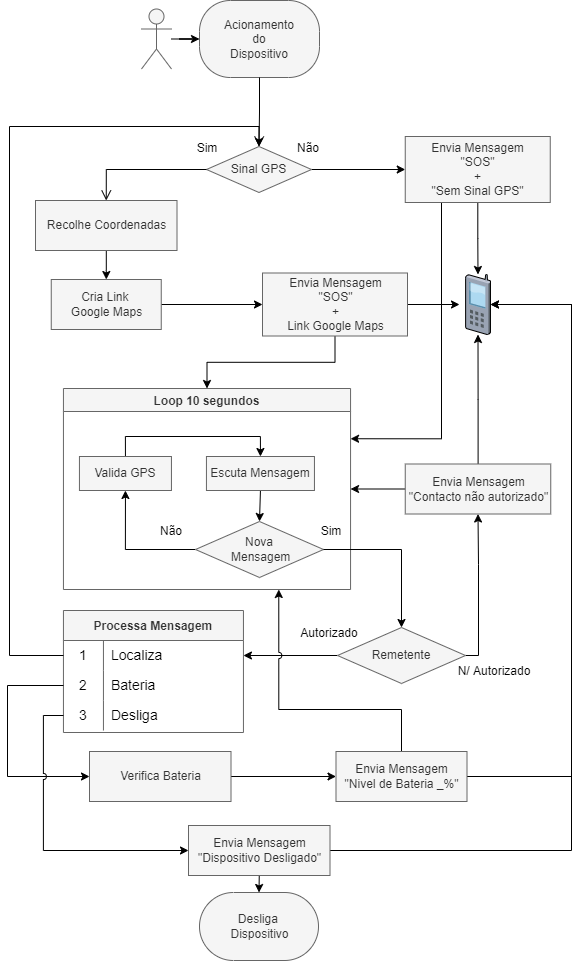

The diagram above was exported from draw.io. Its source (the exported page's mxGraphModel, read from the mxfile embedded in the PNG):
<mxGraphModel dx="1422" dy="762" grid="0" gridSize="10" guides="1" tooltips="1" connect="1" arrows="1" fold="1" page="1" pageScale="1" pageWidth="827" pageHeight="1169" math="0" shadow="0">
  <root>
    <mxCell id="0" />
    <mxCell id="1" parent="0" />
    <mxCell id="Bq5oWmsE9KjleU0vYnoQ-21" value="" style="edgeStyle=orthogonalEdgeStyle;rounded=0;orthogonalLoop=1;jettySize=auto;html=1;" parent="1" source="N35R8MM65Xbz76PrMNVz-1" target="N35R8MM65Xbz76PrMNVz-24" edge="1">
      <mxGeometry relative="1" as="geometry" />
    </mxCell>
    <mxCell id="N35R8MM65Xbz76PrMNVz-1" value="" style="shape=umlActor;verticalLabelPosition=bottom;verticalAlign=top;html=1;outlineConnect=0;fillColor=#f5f5f5;strokeColor=#666666;fontColor=#333333;" parent="1" vertex="1">
      <mxGeometry x="296" y="117.5" width="30" height="60" as="geometry" />
    </mxCell>
    <mxCell id="AYsJ-DEsVFSYY12qlZ7O-18" value="" style="edgeStyle=orthogonalEdgeStyle;rounded=0;orthogonalLoop=1;jettySize=auto;html=1;" parent="1" source="N35R8MM65Xbz76PrMNVz-10" target="AYsJ-DEsVFSYY12qlZ7O-17" edge="1">
      <mxGeometry relative="1" as="geometry" />
    </mxCell>
    <mxCell id="N35R8MM65Xbz76PrMNVz-10" value="Sinal GPS" style="rhombus;whiteSpace=wrap;html=1;fillColor=#f5f5f5;strokeColor=#666666;fontColor=#333333;" parent="1" vertex="1">
      <mxGeometry x="361" y="255" width="105" height="46" as="geometry" />
    </mxCell>
    <mxCell id="N35R8MM65Xbz76PrMNVz-12" value="" style="edgeStyle=orthogonalEdgeStyle;html=1;align=left;verticalAlign=top;endArrow=open;endSize=8;strokeColor=#000000;rounded=0;entryX=0.5;entryY=0;entryDx=0;entryDy=0;" parent="1" source="N35R8MM65Xbz76PrMNVz-10" target="N35R8MM65Xbz76PrMNVz-13" edge="1">
      <mxGeometry x="0.2232" y="-5" relative="1" as="geometry">
        <mxPoint x="412.25" y="406" as="targetPoint" />
        <mxPoint as="offset" />
      </mxGeometry>
    </mxCell>
    <mxCell id="Bq5oWmsE9KjleU0vYnoQ-45" value="" style="edgeStyle=orthogonalEdgeStyle;rounded=0;orthogonalLoop=1;jettySize=auto;html=1;" parent="1" source="N35R8MM65Xbz76PrMNVz-13" target="N35R8MM65Xbz76PrMNVz-17" edge="1">
      <mxGeometry relative="1" as="geometry" />
    </mxCell>
    <mxCell id="N35R8MM65Xbz76PrMNVz-13" value="Recolhe Coordenadas" style="html=1;fillColor=#f5f5f5;strokeColor=#666666;fontColor=#333333;" parent="1" vertex="1">
      <mxGeometry x="190" y="309" width="141.5" height="50" as="geometry" />
    </mxCell>
    <mxCell id="Bq5oWmsE9KjleU0vYnoQ-47" style="edgeStyle=orthogonalEdgeStyle;rounded=0;orthogonalLoop=1;jettySize=auto;html=1;exitX=0.5;exitY=1;exitDx=0;exitDy=0;entryX=0.5;entryY=0;entryDx=0;entryDy=0;" parent="1" source="N35R8MM65Xbz76PrMNVz-14" target="Bq5oWmsE9KjleU0vYnoQ-38" edge="1">
      <mxGeometry relative="1" as="geometry" />
    </mxCell>
    <mxCell id="Bq5oWmsE9KjleU0vYnoQ-68" style="edgeStyle=orthogonalEdgeStyle;rounded=0;orthogonalLoop=1;jettySize=auto;html=1;exitX=1;exitY=0.5;exitDx=0;exitDy=0;" parent="1" source="N35R8MM65Xbz76PrMNVz-14" edge="1">
      <mxGeometry relative="1" as="geometry">
        <mxPoint x="614" y="413" as="targetPoint" />
      </mxGeometry>
    </mxCell>
    <mxCell id="N35R8MM65Xbz76PrMNVz-14" value="Envia Mensagem&lt;br&gt;&quot;SOS&quot;&lt;br&gt;+&lt;br&gt;Link Google Maps" style="html=1;fillColor=#f5f5f5;strokeColor=#666666;fontColor=#333333;" parent="1" vertex="1">
      <mxGeometry x="417" y="381.5" width="145" height="63" as="geometry" />
    </mxCell>
    <mxCell id="Bq5oWmsE9KjleU0vYnoQ-64" style="edgeStyle=orthogonalEdgeStyle;rounded=0;orthogonalLoop=1;jettySize=auto;html=1;exitX=1;exitY=0.5;exitDx=0;exitDy=0;" parent="1" source="N35R8MM65Xbz76PrMNVz-17" target="N35R8MM65Xbz76PrMNVz-14" edge="1">
      <mxGeometry relative="1" as="geometry" />
    </mxCell>
    <mxCell id="N35R8MM65Xbz76PrMNVz-17" value="Cria Link &lt;br&gt;Google Maps" style="html=1;fillColor=#f5f5f5;strokeColor=#666666;fontColor=#333333;" parent="1" vertex="1">
      <mxGeometry x="205.75" y="388" width="110" height="50" as="geometry" />
    </mxCell>
    <mxCell id="N35R8MM65Xbz76PrMNVz-24" value="Acionamento&lt;br&gt;do&lt;br&gt;Dispositivo" style="rounded=1;whiteSpace=wrap;html=1;arcSize=40;fillColor=#f5f5f5;strokeColor=#666666;fontColor=#333333;" parent="1" vertex="1">
      <mxGeometry x="354" y="109" width="120" height="77" as="geometry" />
    </mxCell>
    <mxCell id="N35R8MM65Xbz76PrMNVz-25" value="" style="edgeStyle=orthogonalEdgeStyle;html=1;verticalAlign=bottom;endArrow=open;endSize=8;strokeColor=#000000;rounded=0;entryX=0.5;entryY=0;entryDx=0;entryDy=0;" parent="1" source="N35R8MM65Xbz76PrMNVz-24" target="N35R8MM65Xbz76PrMNVz-10" edge="1">
      <mxGeometry relative="1" as="geometry">
        <mxPoint x="151" y="283" as="targetPoint" />
      </mxGeometry>
    </mxCell>
    <mxCell id="Bq5oWmsE9KjleU0vYnoQ-22" value="Sim" style="text;html=1;strokeColor=none;fillColor=none;align=center;verticalAlign=middle;whiteSpace=wrap;rounded=0;" parent="1" vertex="1">
      <mxGeometry x="331.5" y="242" width="60" height="30" as="geometry" />
    </mxCell>
    <mxCell id="Bq5oWmsE9KjleU0vYnoQ-23" value="Não" style="text;html=1;strokeColor=none;fillColor=none;align=center;verticalAlign=middle;whiteSpace=wrap;rounded=0;" parent="1" vertex="1">
      <mxGeometry x="433" y="242" width="60" height="30" as="geometry" />
    </mxCell>
    <mxCell id="Bq5oWmsE9KjleU0vYnoQ-38" value="Loop 10 segundos" style="swimlane;fillColor=#f5f5f5;fontColor=#333333;strokeColor=#666666;" parent="1" vertex="1">
      <mxGeometry x="217.94" y="497" width="287.12" height="201" as="geometry">
        <mxRectangle x="405" y="459" width="129" height="23" as="alternateBounds" />
      </mxGeometry>
    </mxCell>
    <mxCell id="Bq5oWmsE9KjleU0vYnoQ-41" style="edgeStyle=orthogonalEdgeStyle;rounded=0;orthogonalLoop=1;jettySize=auto;html=1;exitX=0.5;exitY=0;exitDx=0;exitDy=0;entryX=0.5;entryY=0;entryDx=0;entryDy=0;" parent="Bq5oWmsE9KjleU0vYnoQ-38" source="Bq5oWmsE9KjleU0vYnoQ-39" target="Bq5oWmsE9KjleU0vYnoQ-40" edge="1">
      <mxGeometry relative="1" as="geometry" />
    </mxCell>
    <mxCell id="Bq5oWmsE9KjleU0vYnoQ-39" value="Valida GPS" style="rounded=0;whiteSpace=wrap;html=1;fillColor=#f5f5f5;fontColor=#333333;strokeColor=#666666;" parent="Bq5oWmsE9KjleU0vYnoQ-38" vertex="1">
      <mxGeometry x="16" y="68" width="92" height="34" as="geometry" />
    </mxCell>
    <mxCell id="Bq5oWmsE9KjleU0vYnoQ-70" style="edgeStyle=orthogonalEdgeStyle;rounded=0;orthogonalLoop=1;jettySize=auto;html=1;exitX=0.5;exitY=1;exitDx=0;exitDy=0;entryX=0.5;entryY=0;entryDx=0;entryDy=0;" parent="Bq5oWmsE9KjleU0vYnoQ-38" source="Bq5oWmsE9KjleU0vYnoQ-40" target="Bq5oWmsE9KjleU0vYnoQ-69" edge="1">
      <mxGeometry relative="1" as="geometry" />
    </mxCell>
    <mxCell id="Bq5oWmsE9KjleU0vYnoQ-40" value="Escuta Mensagem" style="rounded=0;whiteSpace=wrap;html=1;fillColor=#f5f5f5;fontColor=#333333;strokeColor=#666666;" parent="Bq5oWmsE9KjleU0vYnoQ-38" vertex="1">
      <mxGeometry x="143" y="68" width="108" height="34" as="geometry" />
    </mxCell>
    <mxCell id="Bq5oWmsE9KjleU0vYnoQ-71" style="edgeStyle=orthogonalEdgeStyle;rounded=0;orthogonalLoop=1;jettySize=auto;html=1;exitX=0;exitY=0.5;exitDx=0;exitDy=0;entryX=0.5;entryY=1;entryDx=0;entryDy=0;" parent="Bq5oWmsE9KjleU0vYnoQ-38" source="Bq5oWmsE9KjleU0vYnoQ-69" target="Bq5oWmsE9KjleU0vYnoQ-39" edge="1">
      <mxGeometry relative="1" as="geometry" />
    </mxCell>
    <mxCell id="Bq5oWmsE9KjleU0vYnoQ-69" value="Nova&lt;br&gt;&amp;nbsp;Mensagem" style="rhombus;whiteSpace=wrap;html=1;fillColor=#f5f5f5;strokeColor=#666666;fontColor=#333333;" parent="Bq5oWmsE9KjleU0vYnoQ-38" vertex="1">
      <mxGeometry x="132.06" y="133" width="128" height="56" as="geometry" />
    </mxCell>
    <mxCell id="Bq5oWmsE9KjleU0vYnoQ-74" value="Não" style="text;html=1;strokeColor=none;fillColor=none;align=center;verticalAlign=middle;whiteSpace=wrap;rounded=0;" parent="Bq5oWmsE9KjleU0vYnoQ-38" vertex="1">
      <mxGeometry x="78.06" y="128" width="60" height="30" as="geometry" />
    </mxCell>
    <mxCell id="AYsJ-DEsVFSYY12qlZ7O-2" value="Sim" style="text;html=1;strokeColor=none;fillColor=none;align=center;verticalAlign=middle;whiteSpace=wrap;rounded=0;" parent="Bq5oWmsE9KjleU0vYnoQ-38" vertex="1">
      <mxGeometry x="238.12" y="128" width="60" height="30" as="geometry" />
    </mxCell>
    <mxCell id="AYsJ-DEsVFSYY12qlZ7O-1" value="" style="verticalLabelPosition=bottom;sketch=0;aspect=fixed;html=1;verticalAlign=top;strokeColor=none;align=center;outlineConnect=0;shape=mxgraph.citrix.cell_phone;" parent="1" vertex="1">
      <mxGeometry x="620" y="383" width="25" height="60" as="geometry" />
    </mxCell>
    <mxCell id="AYsJ-DEsVFSYY12qlZ7O-10" style="edgeStyle=orthogonalEdgeStyle;rounded=0;orthogonalLoop=1;jettySize=auto;html=1;entryX=0.5;entryY=1;entryDx=0;entryDy=0;exitX=1;exitY=0.5;exitDx=0;exitDy=0;" parent="1" source="AYsJ-DEsVFSYY12qlZ7O-4" target="AYsJ-DEsVFSYY12qlZ7O-9" edge="1">
      <mxGeometry relative="1" as="geometry">
        <mxPoint x="654" y="643" as="targetPoint" />
        <mxPoint x="578" y="734" as="sourcePoint" />
        <Array as="points">
          <mxPoint x="633" y="764" />
          <mxPoint x="633" y="673" />
        </Array>
      </mxGeometry>
    </mxCell>
    <mxCell id="AYsJ-DEsVFSYY12qlZ7O-37" style="edgeStyle=orthogonalEdgeStyle;rounded=0;orthogonalLoop=1;jettySize=auto;html=1;fontSize=14;" parent="1" source="AYsJ-DEsVFSYY12qlZ7O-4" target="AYsJ-DEsVFSYY12qlZ7O-28" edge="1">
      <mxGeometry relative="1" as="geometry" />
    </mxCell>
    <mxCell id="AYsJ-DEsVFSYY12qlZ7O-4" value="Remetente" style="rhombus;whiteSpace=wrap;html=1;fillColor=#f5f5f5;strokeColor=#666666;fontColor=#333333;" parent="1" vertex="1">
      <mxGeometry x="492" y="736" width="128" height="56" as="geometry" />
    </mxCell>
    <mxCell id="AYsJ-DEsVFSYY12qlZ7O-5" value="" style="edgeStyle=orthogonalEdgeStyle;rounded=0;orthogonalLoop=1;jettySize=auto;html=1;entryX=0.5;entryY=0;entryDx=0;entryDy=0;" parent="1" source="Bq5oWmsE9KjleU0vYnoQ-69" target="AYsJ-DEsVFSYY12qlZ7O-4" edge="1">
      <mxGeometry relative="1" as="geometry" />
    </mxCell>
    <mxCell id="AYsJ-DEsVFSYY12qlZ7O-16" value="" style="edgeStyle=orthogonalEdgeStyle;rounded=0;orthogonalLoop=1;jettySize=auto;html=1;" parent="1" source="AYsJ-DEsVFSYY12qlZ7O-9" target="AYsJ-DEsVFSYY12qlZ7O-1" edge="1">
      <mxGeometry relative="1" as="geometry" />
    </mxCell>
    <mxCell id="9pUGEFch93mt2Qjw3qT4-5" style="edgeStyle=orthogonalEdgeStyle;rounded=0;jumpStyle=arc;orthogonalLoop=1;jettySize=auto;html=1;exitX=0;exitY=0.5;exitDx=0;exitDy=0;entryX=1;entryY=0.5;entryDx=0;entryDy=0;" parent="1" source="AYsJ-DEsVFSYY12qlZ7O-9" target="Bq5oWmsE9KjleU0vYnoQ-38" edge="1">
      <mxGeometry relative="1" as="geometry" />
    </mxCell>
    <mxCell id="AYsJ-DEsVFSYY12qlZ7O-9" value="Envia Mensagem&lt;br&gt;&quot;Contacto não autorizado&quot;" style="html=1;fillColor=#f5f5f5;strokeColor=#666666;fontColor=#333333;" parent="1" vertex="1">
      <mxGeometry x="559.75" y="572.5" width="145.5" height="50" as="geometry" />
    </mxCell>
    <mxCell id="AYsJ-DEsVFSYY12qlZ7O-11" value="N/ Autorizado" style="text;html=1;strokeColor=none;fillColor=none;align=center;verticalAlign=middle;whiteSpace=wrap;rounded=0;" parent="1" vertex="1">
      <mxGeometry x="610" y="765" width="78" height="30" as="geometry" />
    </mxCell>
    <mxCell id="AYsJ-DEsVFSYY12qlZ7O-12" value="Autorizado" style="text;html=1;strokeColor=none;fillColor=none;align=center;verticalAlign=middle;whiteSpace=wrap;rounded=0;" parent="1" vertex="1">
      <mxGeometry x="445" y="727" width="78" height="30" as="geometry" />
    </mxCell>
    <mxCell id="AYsJ-DEsVFSYY12qlZ7O-19" value="" style="edgeStyle=orthogonalEdgeStyle;rounded=0;orthogonalLoop=1;jettySize=auto;html=1;" parent="1" source="AYsJ-DEsVFSYY12qlZ7O-17" target="AYsJ-DEsVFSYY12qlZ7O-1" edge="1">
      <mxGeometry relative="1" as="geometry" />
    </mxCell>
    <mxCell id="AYsJ-DEsVFSYY12qlZ7O-20" style="edgeStyle=orthogonalEdgeStyle;rounded=0;orthogonalLoop=1;jettySize=auto;html=1;exitX=0.25;exitY=1;exitDx=0;exitDy=0;entryX=1;entryY=0.25;entryDx=0;entryDy=0;" parent="1" source="AYsJ-DEsVFSYY12qlZ7O-17" target="Bq5oWmsE9KjleU0vYnoQ-38" edge="1">
      <mxGeometry relative="1" as="geometry" />
    </mxCell>
    <mxCell id="AYsJ-DEsVFSYY12qlZ7O-17" value="Envia Mensagem&lt;br&gt;&quot;SOS&quot;&lt;br&gt;+&lt;br&gt;&quot;Sem Sinal GPS&quot;" style="html=1;fillColor=#f5f5f5;strokeColor=#666666;fontColor=#333333;" parent="1" vertex="1">
      <mxGeometry x="559.75" y="245" width="145" height="66" as="geometry" />
    </mxCell>
    <mxCell id="AYsJ-DEsVFSYY12qlZ7O-27" value="Processa Mensagem" style="shape=table;startSize=30;container=1;collapsible=0;childLayout=tableLayout;fixedRows=1;rowLines=0;fontStyle=1;fontSize=12;fillColor=#f5f5f5;fontColor=#333333;strokeColor=#666666;" parent="1" vertex="1">
      <mxGeometry x="217.94" y="719" width="180" height="122" as="geometry" />
    </mxCell>
    <mxCell id="AYsJ-DEsVFSYY12qlZ7O-28" value="" style="shape=tableRow;horizontal=0;startSize=0;swimlaneHead=0;swimlaneBody=0;top=0;left=0;bottom=0;right=0;collapsible=0;dropTarget=0;fillColor=none;points=[[0,0.5],[1,0.5]];portConstraint=eastwest;fontSize=14;" parent="AYsJ-DEsVFSYY12qlZ7O-27" vertex="1">
      <mxGeometry y="30" width="180" height="30" as="geometry" />
    </mxCell>
    <mxCell id="AYsJ-DEsVFSYY12qlZ7O-29" value="1" style="shape=partialRectangle;html=1;whiteSpace=wrap;connectable=0;fillColor=none;top=0;left=0;bottom=0;right=0;overflow=hidden;pointerEvents=1;fontSize=14;" parent="AYsJ-DEsVFSYY12qlZ7O-28" vertex="1">
      <mxGeometry width="40" height="30" as="geometry">
        <mxRectangle width="40" height="30" as="alternateBounds" />
      </mxGeometry>
    </mxCell>
    <mxCell id="AYsJ-DEsVFSYY12qlZ7O-30" value="Localiza" style="shape=partialRectangle;html=1;whiteSpace=wrap;connectable=0;fillColor=none;top=0;left=0;bottom=0;right=0;align=left;spacingLeft=6;overflow=hidden;fontSize=14;" parent="AYsJ-DEsVFSYY12qlZ7O-28" vertex="1">
      <mxGeometry x="40" width="140" height="30" as="geometry">
        <mxRectangle width="140" height="30" as="alternateBounds" />
      </mxGeometry>
    </mxCell>
    <mxCell id="AYsJ-DEsVFSYY12qlZ7O-31" value="" style="shape=tableRow;horizontal=0;startSize=0;swimlaneHead=0;swimlaneBody=0;top=0;left=0;bottom=0;right=0;collapsible=0;dropTarget=0;fillColor=none;points=[[0,0.5],[1,0.5]];portConstraint=eastwest;fontSize=14;" parent="AYsJ-DEsVFSYY12qlZ7O-27" vertex="1">
      <mxGeometry y="60" width="180" height="30" as="geometry" />
    </mxCell>
    <mxCell id="AYsJ-DEsVFSYY12qlZ7O-32" value="2" style="shape=partialRectangle;html=1;whiteSpace=wrap;connectable=0;fillColor=none;top=0;left=0;bottom=0;right=0;overflow=hidden;fontSize=14;" parent="AYsJ-DEsVFSYY12qlZ7O-31" vertex="1">
      <mxGeometry width="40" height="30" as="geometry">
        <mxRectangle width="40" height="30" as="alternateBounds" />
      </mxGeometry>
    </mxCell>
    <mxCell id="AYsJ-DEsVFSYY12qlZ7O-33" value="Bateria" style="shape=partialRectangle;html=1;whiteSpace=wrap;connectable=0;fillColor=none;top=0;left=0;bottom=0;right=0;align=left;spacingLeft=6;overflow=hidden;fontSize=14;" parent="AYsJ-DEsVFSYY12qlZ7O-31" vertex="1">
      <mxGeometry x="40" width="140" height="30" as="geometry">
        <mxRectangle width="140" height="30" as="alternateBounds" />
      </mxGeometry>
    </mxCell>
    <mxCell id="AYsJ-DEsVFSYY12qlZ7O-34" value="" style="shape=tableRow;horizontal=0;startSize=0;swimlaneHead=0;swimlaneBody=0;top=0;left=0;bottom=0;right=0;collapsible=0;dropTarget=0;fillColor=none;points=[[0,0.5],[1,0.5]];portConstraint=eastwest;fontSize=14;" parent="AYsJ-DEsVFSYY12qlZ7O-27" vertex="1">
      <mxGeometry y="90" width="180" height="30" as="geometry" />
    </mxCell>
    <mxCell id="AYsJ-DEsVFSYY12qlZ7O-35" value="3" style="shape=partialRectangle;html=1;whiteSpace=wrap;connectable=0;fillColor=none;top=0;left=0;bottom=0;right=0;overflow=hidden;fontSize=14;" parent="AYsJ-DEsVFSYY12qlZ7O-34" vertex="1">
      <mxGeometry width="40" height="30" as="geometry">
        <mxRectangle width="40" height="30" as="alternateBounds" />
      </mxGeometry>
    </mxCell>
    <mxCell id="AYsJ-DEsVFSYY12qlZ7O-36" value="Desliga" style="shape=partialRectangle;html=1;whiteSpace=wrap;connectable=0;fillColor=none;top=0;left=0;bottom=0;right=0;align=left;spacingLeft=6;overflow=hidden;fontSize=14;" parent="AYsJ-DEsVFSYY12qlZ7O-34" vertex="1">
      <mxGeometry x="40" width="140" height="30" as="geometry">
        <mxRectangle width="140" height="30" as="alternateBounds" />
      </mxGeometry>
    </mxCell>
    <mxCell id="AYsJ-DEsVFSYY12qlZ7O-40" style="edgeStyle=orthogonalEdgeStyle;rounded=0;orthogonalLoop=1;jettySize=auto;html=1;exitX=0;exitY=0.5;exitDx=0;exitDy=0;entryX=0.5;entryY=0;entryDx=0;entryDy=0;fontSize=12;" parent="1" source="AYsJ-DEsVFSYY12qlZ7O-28" target="N35R8MM65Xbz76PrMNVz-10" edge="1">
      <mxGeometry relative="1" as="geometry">
        <Array as="points">
          <mxPoint x="164" y="764" />
          <mxPoint x="164" y="235" />
          <mxPoint x="414" y="235" />
        </Array>
      </mxGeometry>
    </mxCell>
    <mxCell id="AYsJ-DEsVFSYY12qlZ7O-44" value="" style="edgeStyle=orthogonalEdgeStyle;rounded=0;orthogonalLoop=1;jettySize=auto;html=1;fontSize=12;" parent="1" source="AYsJ-DEsVFSYY12qlZ7O-41" target="AYsJ-DEsVFSYY12qlZ7O-42" edge="1">
      <mxGeometry relative="1" as="geometry" />
    </mxCell>
    <mxCell id="AYsJ-DEsVFSYY12qlZ7O-41" value="Verifica Bateria" style="html=1;fillColor=#f5f5f5;strokeColor=#666666;fontColor=#333333;" parent="1" vertex="1">
      <mxGeometry x="244" y="860" width="141.5" height="50" as="geometry" />
    </mxCell>
    <mxCell id="AYsJ-DEsVFSYY12qlZ7O-45" style="edgeStyle=orthogonalEdgeStyle;rounded=0;orthogonalLoop=1;jettySize=auto;html=1;fontSize=12;" parent="1" source="AYsJ-DEsVFSYY12qlZ7O-42" target="AYsJ-DEsVFSYY12qlZ7O-1" edge="1">
      <mxGeometry relative="1" as="geometry">
        <Array as="points">
          <mxPoint x="726" y="885" />
          <mxPoint x="726" y="413" />
        </Array>
      </mxGeometry>
    </mxCell>
    <mxCell id="9pUGEFch93mt2Qjw3qT4-2" style="edgeStyle=orthogonalEdgeStyle;rounded=0;jumpStyle=arc;orthogonalLoop=1;jettySize=auto;html=1;exitX=0.5;exitY=0;exitDx=0;exitDy=0;entryX=0.75;entryY=1;entryDx=0;entryDy=0;" parent="1" source="AYsJ-DEsVFSYY12qlZ7O-42" target="Bq5oWmsE9KjleU0vYnoQ-38" edge="1">
      <mxGeometry relative="1" as="geometry">
        <Array as="points">
          <mxPoint x="556" y="818" />
          <mxPoint x="433" y="818" />
        </Array>
      </mxGeometry>
    </mxCell>
    <mxCell id="AYsJ-DEsVFSYY12qlZ7O-42" value="Envia Mensagem&lt;br&gt;&quot;Nivel de Bateria _%&quot;" style="html=1;fillColor=#f5f5f5;strokeColor=#666666;fontColor=#333333;" parent="1" vertex="1">
      <mxGeometry x="490.5" y="860" width="131" height="50" as="geometry" />
    </mxCell>
    <mxCell id="AYsJ-DEsVFSYY12qlZ7O-43" style="edgeStyle=orthogonalEdgeStyle;rounded=0;orthogonalLoop=1;jettySize=auto;html=1;exitX=0;exitY=0.5;exitDx=0;exitDy=0;entryX=0;entryY=0.5;entryDx=0;entryDy=0;fontSize=12;" parent="1" source="AYsJ-DEsVFSYY12qlZ7O-31" target="AYsJ-DEsVFSYY12qlZ7O-41" edge="1">
      <mxGeometry relative="1" as="geometry">
        <Array as="points">
          <mxPoint x="162" y="794" />
          <mxPoint x="162" y="885" />
        </Array>
      </mxGeometry>
    </mxCell>
    <mxCell id="AYsJ-DEsVFSYY12qlZ7O-50" style="edgeStyle=orthogonalEdgeStyle;rounded=0;orthogonalLoop=1;jettySize=auto;html=1;exitX=0.5;exitY=1;exitDx=0;exitDy=0;entryX=0.5;entryY=0.5;entryDx=0;entryDy=-34;entryPerimeter=0;fontSize=12;" parent="1" source="AYsJ-DEsVFSYY12qlZ7O-46" target="AYsJ-DEsVFSYY12qlZ7O-48" edge="1">
      <mxGeometry relative="1" as="geometry" />
    </mxCell>
    <mxCell id="AYsJ-DEsVFSYY12qlZ7O-51" style="edgeStyle=orthogonalEdgeStyle;rounded=0;orthogonalLoop=1;jettySize=auto;html=1;fontSize=12;" parent="1" source="AYsJ-DEsVFSYY12qlZ7O-46" target="AYsJ-DEsVFSYY12qlZ7O-1" edge="1">
      <mxGeometry relative="1" as="geometry">
        <Array as="points">
          <mxPoint x="726" y="959" />
          <mxPoint x="726" y="413" />
        </Array>
      </mxGeometry>
    </mxCell>
    <mxCell id="AYsJ-DEsVFSYY12qlZ7O-46" value="Envia Mensagem&lt;br&gt;&quot;Dispositivo Desligado&quot;" style="html=1;fillColor=#f5f5f5;strokeColor=#666666;fontColor=#333333;" parent="1" vertex="1">
      <mxGeometry x="343" y="934" width="141.5" height="50" as="geometry" />
    </mxCell>
    <mxCell id="AYsJ-DEsVFSYY12qlZ7O-48" value="Desliga &lt;br&gt;Dispositivo" style="html=1;dashed=0;whitespace=wrap;shape=mxgraph.dfd.start;fontSize=12;fillColor=#f5f5f5;fontColor=#333333;strokeColor=#666666;" parent="1" vertex="1">
      <mxGeometry x="354" y="1001" width="119" height="68" as="geometry" />
    </mxCell>
    <mxCell id="AYsJ-DEsVFSYY12qlZ7O-49" style="edgeStyle=orthogonalEdgeStyle;rounded=0;orthogonalLoop=1;jettySize=auto;html=1;exitX=0;exitY=0.5;exitDx=0;exitDy=0;entryX=0;entryY=0.5;entryDx=0;entryDy=0;fontSize=12;jumpStyle=arc;" parent="1" source="AYsJ-DEsVFSYY12qlZ7O-34" target="AYsJ-DEsVFSYY12qlZ7O-46" edge="1">
      <mxGeometry relative="1" as="geometry" />
    </mxCell>
  </root>
</mxGraphModel>